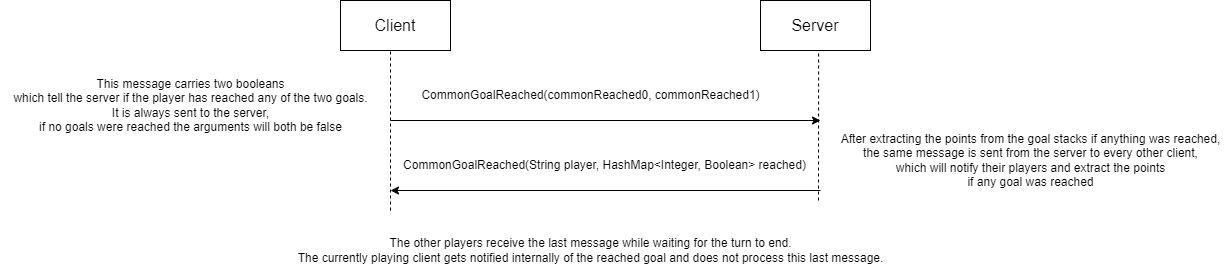

The diagram above was exported from draw.io. Its source (the exported page's mxGraphModel, read from the mxfile embedded in the PNG):
<mxGraphModel dx="2131" dy="695" grid="1" gridSize="10" guides="1" tooltips="1" connect="1" arrows="1" fold="1" page="1" pageScale="1" pageWidth="827" pageHeight="1169" math="0" shadow="0">
  <root>
    <mxCell id="0" />
    <mxCell id="1" parent="0" />
    <mxCell id="wxbYBdj2NTszGw-rVPUa-1" value="&lt;font style=&quot;font-size: 16px;&quot;&gt;Client&lt;/font&gt;" style="html=1;whiteSpace=wrap;" vertex="1" parent="1">
      <mxGeometry x="150" y="20" width="110" height="50" as="geometry" />
    </mxCell>
    <mxCell id="wxbYBdj2NTszGw-rVPUa-2" value="&lt;font style=&quot;font-size: 16px;&quot;&gt;Server&lt;/font&gt;" style="html=1;whiteSpace=wrap;" vertex="1" parent="1">
      <mxGeometry x="570" y="20" width="110" height="50" as="geometry" />
    </mxCell>
    <mxCell id="wxbYBdj2NTszGw-rVPUa-3" value="" style="endArrow=none;dashed=1;html=1;rounded=0;" edge="1" parent="1">
      <mxGeometry width="50" height="50" relative="1" as="geometry">
        <mxPoint x="200" y="230" as="sourcePoint" />
        <mxPoint x="200" y="70" as="targetPoint" />
      </mxGeometry>
    </mxCell>
    <mxCell id="wxbYBdj2NTszGw-rVPUa-4" value="" style="endArrow=none;dashed=1;html=1;rounded=0;" edge="1" parent="1">
      <mxGeometry width="50" height="50" relative="1" as="geometry">
        <mxPoint x="628" y="220" as="sourcePoint" />
        <mxPoint x="628.13" y="70" as="targetPoint" />
      </mxGeometry>
    </mxCell>
    <mxCell id="wxbYBdj2NTszGw-rVPUa-5" value="CommonGoalReached(commonReached0, commonReached1)" style="text;html=1;align=center;verticalAlign=middle;resizable=0;points=[];autosize=1;strokeColor=none;fillColor=none;" vertex="1" parent="1">
      <mxGeometry x="220" y="100" width="360" height="30" as="geometry" />
    </mxCell>
    <mxCell id="wxbYBdj2NTszGw-rVPUa-6" value="" style="endArrow=classic;html=1;rounded=0;" edge="1" parent="1">
      <mxGeometry width="50" height="50" relative="1" as="geometry">
        <mxPoint x="200" y="140" as="sourcePoint" />
        <mxPoint x="630" y="140" as="targetPoint" />
      </mxGeometry>
    </mxCell>
    <mxCell id="wxbYBdj2NTszGw-rVPUa-7" value="This message carries two booleans &lt;br&gt;which tell the server if the player has reached any of the two goals.&lt;br&gt;It is always sent to the server, &lt;br&gt;if no goals were reached the arguments will both be false" style="text;html=1;align=center;verticalAlign=middle;resizable=0;points=[];autosize=1;strokeColor=none;fillColor=none;" vertex="1" parent="1">
      <mxGeometry x="-190" y="90" width="380" height="70" as="geometry" />
    </mxCell>
    <mxCell id="wxbYBdj2NTszGw-rVPUa-9" value="" style="endArrow=classic;html=1;rounded=0;" edge="1" parent="1">
      <mxGeometry width="50" height="50" relative="1" as="geometry">
        <mxPoint x="630" y="210" as="sourcePoint" />
        <mxPoint x="200" y="210" as="targetPoint" />
      </mxGeometry>
    </mxCell>
    <mxCell id="wxbYBdj2NTszGw-rVPUa-10" value="CommonGoalReached(String player, HashMap&amp;lt;Integer, Boolean&amp;gt; reached)" style="text;html=1;align=center;verticalAlign=middle;resizable=0;points=[];autosize=1;strokeColor=none;fillColor=none;" vertex="1" parent="1">
      <mxGeometry x="199" y="170" width="430" height="30" as="geometry" />
    </mxCell>
    <mxCell id="wxbYBdj2NTszGw-rVPUa-11" value="After extracting the points from the goal stacks if anything was reached, &lt;br&gt;the same message is sent from the server to every other client,&lt;br&gt;which will notify their players and extract the points &lt;br&gt;if any goal was reached" style="text;html=1;align=center;verticalAlign=middle;resizable=0;points=[];autosize=1;strokeColor=none;fillColor=none;" vertex="1" parent="1">
      <mxGeometry x="640" y="145" width="400" height="70" as="geometry" />
    </mxCell>
    <mxCell id="wxbYBdj2NTszGw-rVPUa-12" value="The other players receive the last message while waiting for the turn to end.&lt;br&gt;The currently playing client gets notified internally of the reached goal and does not process this last message." style="text;html=1;align=center;verticalAlign=middle;resizable=0;points=[];autosize=1;strokeColor=none;fillColor=none;" vertex="1" parent="1">
      <mxGeometry x="95" y="250" width="610" height="40" as="geometry" />
    </mxCell>
  </root>
</mxGraphModel>